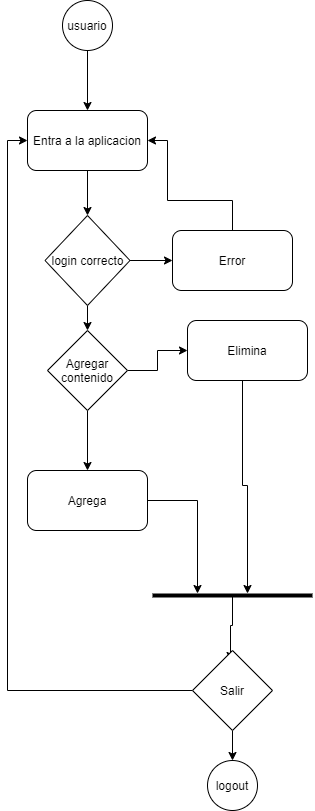

The diagram above was exported from draw.io. Its source (the exported page's mxGraphModel, read from the mxfile embedded in the PNG):
<mxGraphModel dx="616" dy="790" grid="1" gridSize="10" guides="1" tooltips="1" connect="1" arrows="1" fold="1" page="1" pageScale="1" pageWidth="850" pageHeight="1100" math="0" shadow="0">
  <root>
    <mxCell id="0" />
    <mxCell id="1" parent="0" />
    <mxCell id="2" value="usuario" style="ellipse;whiteSpace=wrap;html=1;aspect=fixed;" parent="1" vertex="1">
      <mxGeometry x="395" y="60" width="50" height="50" as="geometry" />
    </mxCell>
    <mxCell id="3" value="" style="endArrow=classic;html=1;exitX=0.5;exitY=1;exitDx=0;exitDy=0;" parent="1" source="2" target="5" edge="1">
      <mxGeometry width="50" height="50" relative="1" as="geometry">
        <mxPoint x="655" y="410" as="sourcePoint" />
        <mxPoint x="420" y="160" as="targetPoint" />
      </mxGeometry>
    </mxCell>
    <mxCell id="5" value="Entra a la aplicacion" style="rounded=1;whiteSpace=wrap;html=1;" parent="1" vertex="1">
      <mxGeometry x="360" y="170" width="120" height="60" as="geometry" />
    </mxCell>
    <mxCell id="8" style="edgeStyle=orthogonalEdgeStyle;rounded=0;orthogonalLoop=1;jettySize=auto;html=1;exitX=1;exitY=0.5;exitDx=0;exitDy=0;" parent="1" source="6" target="11" edge="1">
      <mxGeometry relative="1" as="geometry">
        <mxPoint x="525" y="320" as="targetPoint" />
      </mxGeometry>
    </mxCell>
    <mxCell id="9" style="edgeStyle=orthogonalEdgeStyle;rounded=0;orthogonalLoop=1;jettySize=auto;html=1;entryX=0.5;entryY=0;entryDx=0;entryDy=0;" parent="1" source="6" target="15" edge="1">
      <mxGeometry relative="1" as="geometry">
        <mxPoint x="420" y="390" as="targetPoint" />
      </mxGeometry>
    </mxCell>
    <mxCell id="6" value="login correcto" style="rhombus;whiteSpace=wrap;html=1;" parent="1" vertex="1">
      <mxGeometry x="377.5" y="275" width="85" height="90" as="geometry" />
    </mxCell>
    <mxCell id="7" value="" style="endArrow=classic;html=1;exitX=0.5;exitY=1;exitDx=0;exitDy=0;entryX=0.5;entryY=0;entryDx=0;entryDy=0;" parent="1" source="5" target="6" edge="1">
      <mxGeometry width="50" height="50" relative="1" as="geometry">
        <mxPoint x="655" y="410" as="sourcePoint" />
        <mxPoint x="705" y="360" as="targetPoint" />
      </mxGeometry>
    </mxCell>
    <mxCell id="12" style="edgeStyle=orthogonalEdgeStyle;rounded=0;orthogonalLoop=1;jettySize=auto;html=1;entryX=1;entryY=0.5;entryDx=0;entryDy=0;" parent="1" source="11" target="5" edge="1">
      <mxGeometry relative="1" as="geometry">
        <Array as="points">
          <mxPoint x="565" y="260" />
          <mxPoint x="500" y="260" />
          <mxPoint x="500" y="200" />
        </Array>
      </mxGeometry>
    </mxCell>
    <mxCell id="11" value="Error" style="rounded=1;whiteSpace=wrap;html=1;" parent="1" vertex="1">
      <mxGeometry x="505" y="290" width="120" height="60" as="geometry" />
    </mxCell>
    <mxCell id="16" style="edgeStyle=orthogonalEdgeStyle;rounded=0;orthogonalLoop=1;jettySize=auto;html=1;" parent="1" source="15" target="19" edge="1">
      <mxGeometry relative="1" as="geometry">
        <mxPoint x="505" y="520" as="targetPoint" />
      </mxGeometry>
    </mxCell>
    <mxCell id="17" style="edgeStyle=orthogonalEdgeStyle;rounded=0;orthogonalLoop=1;jettySize=auto;html=1;" parent="1" source="15" target="18" edge="1">
      <mxGeometry relative="1" as="geometry">
        <mxPoint x="420" y="600" as="targetPoint" />
      </mxGeometry>
    </mxCell>
    <mxCell id="15" value="&lt;span&gt;Agregar contenido&lt;/span&gt;" style="rhombus;whiteSpace=wrap;html=1;" parent="1" vertex="1">
      <mxGeometry x="380" y="390" width="80" height="80" as="geometry" />
    </mxCell>
    <mxCell id="21" style="edgeStyle=orthogonalEdgeStyle;rounded=0;orthogonalLoop=1;jettySize=auto;html=1;" parent="1" source="18" target="23" edge="1">
      <mxGeometry relative="1" as="geometry">
        <mxPoint x="645" y="623" as="targetPoint" />
        <Array as="points">
          <mxPoint x="530" y="560" />
        </Array>
      </mxGeometry>
    </mxCell>
    <mxCell id="18" value="Agrega" style="rounded=1;whiteSpace=wrap;html=1;" parent="1" vertex="1">
      <mxGeometry x="360" y="530" width="120" height="60" as="geometry" />
    </mxCell>
    <mxCell id="41" style="edgeStyle=orthogonalEdgeStyle;rounded=0;orthogonalLoop=1;jettySize=auto;html=1;" parent="1" source="19" target="23" edge="1">
      <mxGeometry relative="1" as="geometry">
        <Array as="points">
          <mxPoint x="575" y="545" />
          <mxPoint x="580" y="545" />
        </Array>
      </mxGeometry>
    </mxCell>
    <mxCell id="19" value="Elimina" style="rounded=1;whiteSpace=wrap;html=1;" parent="1" vertex="1">
      <mxGeometry x="520" y="380" width="120" height="60" as="geometry" />
    </mxCell>
    <mxCell id="43" style="edgeStyle=orthogonalEdgeStyle;rounded=0;orthogonalLoop=1;jettySize=auto;html=1;entryX=0.475;entryY=0.125;entryDx=0;entryDy=0;entryPerimeter=0;" parent="1" source="23" target="50" edge="1">
      <mxGeometry relative="1" as="geometry">
        <mxPoint x="565" y="710" as="targetPoint" />
      </mxGeometry>
    </mxCell>
    <mxCell id="23" value="" style="line;strokeWidth=4;html=1;perimeter=backbonePerimeter;points=[];outlineConnect=0;" parent="1" vertex="1">
      <mxGeometry x="485" y="650" width="160" height="10" as="geometry" />
    </mxCell>
    <mxCell id="46" value="logout" style="ellipse;whiteSpace=wrap;html=1;aspect=fixed;" parent="1" vertex="1">
      <mxGeometry x="540" y="820" width="50" height="50" as="geometry" />
    </mxCell>
    <mxCell id="51" style="edgeStyle=orthogonalEdgeStyle;rounded=0;orthogonalLoop=1;jettySize=auto;html=1;exitX=0.5;exitY=1;exitDx=0;exitDy=0;entryX=0.5;entryY=0;entryDx=0;entryDy=0;" edge="1" parent="1" source="50" target="46">
      <mxGeometry relative="1" as="geometry" />
    </mxCell>
    <mxCell id="52" style="edgeStyle=orthogonalEdgeStyle;rounded=0;orthogonalLoop=1;jettySize=auto;html=1;entryX=0;entryY=0.5;entryDx=0;entryDy=0;" edge="1" parent="1" source="50" target="5">
      <mxGeometry relative="1" as="geometry" />
    </mxCell>
    <mxCell id="50" value="&lt;span&gt;Salir&lt;/span&gt;" style="rhombus;whiteSpace=wrap;html=1;" vertex="1" parent="1">
      <mxGeometry x="525" y="710" width="80" height="80" as="geometry" />
    </mxCell>
  </root>
</mxGraphModel>